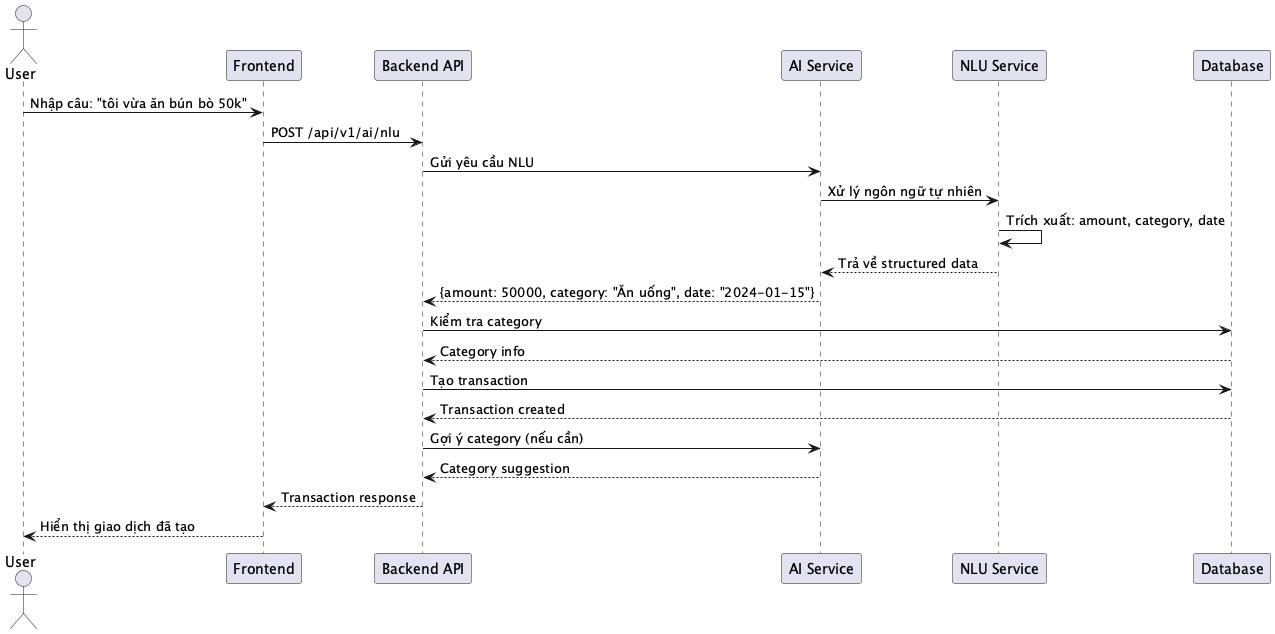

The diagram above was rendered by PlantUML. Its source (embedded in the PNG):
@startuml SEQ_004_NLUTransaction
actor User
participant "Frontend" as Frontend
participant "Backend API" as Backend
participant "AI Service" as AI
participant "NLU Service" as NLU
participant "Database" as DB

User -> Frontend: Nhập câu: "tôi vừa ăn bún bò 50k"
Frontend -> Backend: POST /api/v1/ai/nlu
Backend -> AI: Gửi yêu cầu NLU
AI -> NLU: Xử lý ngôn ngữ tự nhiên
NLU -> NLU: Trích xuất: amount, category, date
NLU --> AI: Trả về structured data
AI --> Backend: {amount: 50000, category: "Ăn uống", date: "2024-01-15"}
Backend -> DB: Kiểm tra category
DB --> Backend: Category info
Backend -> DB: Tạo transaction
DB --> Backend: Transaction created
Backend -> AI: Gợi ý category (nếu cần)
AI --> Backend: Category suggestion
Backend --> Frontend: Transaction response
Frontend --> User: Hiển thị giao dịch đã tạo

@enduml